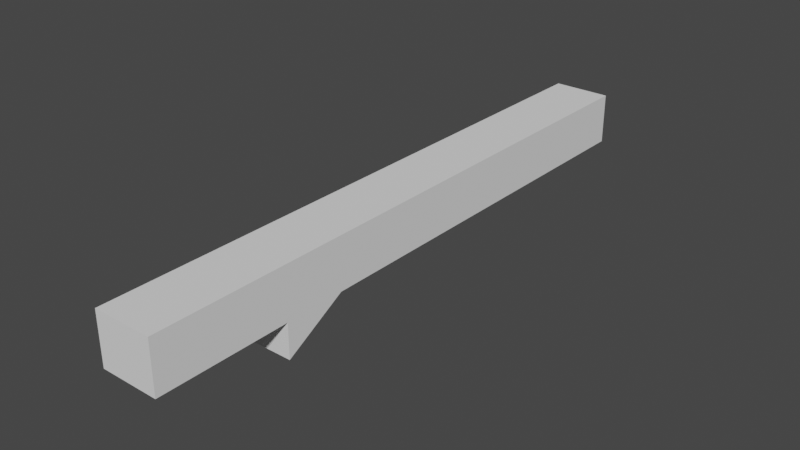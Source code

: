 # Source: Sniper.blend  (saved by Blender 3.5.10; exported with 4.5.12 LTS)
import bpy
from mathutils import Matrix  # noqa: F401  (used for matrix-valued properties, if any)

bpy.ops.wm.read_factory_settings(use_empty=True)
scene = bpy.context.scene
scene.name = 'Scene'

# ---- collections
col_collection = bpy.data.collections.new('Collection'); scene.collection.children.link(col_collection)

# ---- world
world_world = bpy.data.worlds.new('World'); scene.world = world_world
world_world.use_nodes = True; world_world.node_tree.nodes.clear()
_N = world_world.node_tree.nodes; _L = world_world.node_tree.links
n0 = _N.new('ShaderNodeOutputWorld'); n0.name = 'World Output'; n0.location = (300, 300)
n1 = _N.new('ShaderNodeBackground'); n1.name = 'Background'; n1.location = (10, 300)
n1.inputs[0].default_value = (0.05088, 0.05088, 0.05088, 1.0)
_L.new(n1.outputs[0], n0.inputs[0])
n0.is_active_output = True
world_world.color = (0.05088, 0.05088, 0.05088)
world_world.use_sun_shadow = False
world_world.sun_shadow_jitter_overblur = 0.0

# ---- meshes
me_cube_001 = bpy.data.meshes.new('Cube.001')
me_cube_001.from_pydata([(-0.1, -1.581, -0.1), (-0.1, -1.581, 0.07627), (-0.1, 0.4857, -0.1), (-0.1, 0.4857, 0.07627), (0.1, -1.581, -0.1), (0.1, -1.581, 0.07627), (0.1, 0.4857, -0.1), (0.1, 0.4857, 0.07627), (-0.1, -0.7162, -0.1), (-0.1, -0.7162, 0.07627), (0.1, -0.7162, -0.1), (0.1, -0.7162, 0.07627), (-0.1, -0.9245, -0.1), (0.1, -0.9245, 0.07627), (-0.1, -0.9245, 0.07627), (0.1, -0.9245, -0.1), (-0.1, -1.135, -0.1), (0.1, -1.135, 0.07627), (-0.1, -1.135, 0.07627), (0.1, -1.135, -0.1), (0.1, -1.135, -0.2194), (-0.1, -0.9245, -0.1), (-0.1, -1.135, -0.2194)], [], [(8, 9, 3, 2), (2, 3, 7, 6), (19, 17, 5, 4), (4, 5, 1, 0), (16, 19, 4, 0), (17, 18, 1, 5), (7, 3, 9, 11), (2, 6, 10, 8), (6, 7, 11, 10), (12, 14, 9, 8), (16, 18, 14, 12), (11, 9, 14, 13), (8, 10, 15, 12), (10, 11, 13, 15), (0, 1, 18, 16), (13, 14, 18, 17), (16, 12, 21, 22), (15, 13, 17, 19), (21, 15, 20, 22), (12, 15, 21), (15, 19, 20), (19, 16, 22, 20)])
_uv = me_cube_001.uv_layers.new(name='UVMap')
_uv.uv.foreach_set('vector', [0.375, 0.1046, 0.625, 0.1046, 0.625, 0.25, 0.375, 0.25, 0.375, 0.25, 0.625, 0.25, 0.625, 0.5, 0.375, 0.5, 0.375, 0.696, 0.625, 0.696, 0.625, 0.75, 0.375, 0.75, 0.375, 0.75, 0.625, 0.75, 0.625, 1.0, 0.375, 1.0, 0.125, 0.696, 0.375, 0.696, 0.375, 0.75, 0.125, 0.75, 0.625, 0.696, 0.875, 0.696, 0.875, 0.75, 0.625, 0.75, 0.625, 0.5, 0.875, 0.5, 0.875, 0.6454, 0.625, 0.6454, 0.125, 0.5, 0.375, 0.5, 0.375, 0.6454, 0.125, 0.6454, 0.375, 0.5, 0.625, 0.5, 0.625, 0.6454, 0.375, 0.6454, 0.375, 0.07945, 0.625, 0.07945, 0.625, 0.1046, 0.375, 0.1046, 0.375, 0.05398, 0.625, 0.05398, 0.625, 0.07945, 0.375, 0.07945, 0.625, 0.6454, 0.875, 0.6454, 0.875, 0.6705, 0.625, 0.6705, 0.125, 0.6454, 0.375, 0.6454, 0.375, 0.6705, 0.125, 0.6705, 0.375, 0.6454, 0.625, 0.6454, 0.625, 0.6705, 0.375, 0.6705, 0.375, 0.0, 0.625, 0.0, 0.625, 0.05398, 0.375, 0.05398, 0.625, 0.6705, 0.875, 0.6705, 0.875, 0.696, 0.625, 0.696, 0.375, 0.05398, 0.375, 0.07945, 0.375, 0.07945, 0.375, 0.05398, 0.375, 0.6705, 0.625, 0.6705, 0.625, 0.696, 0.375, 0.696, 0.125, 0.6705, 0.375, 0.6705, 0.375, 0.696, 0.125, 0.696, 0.125, 0.6705, 0.375, 0.6705, 0.125, 0.6705, 0.375, 0.6705, 0.375, 0.696, 0.375, 0.696, 0.375, 0.696, 0.125, 0.696, 0.125, 0.696, 0.375, 0.696])
me_cube_001.update()

# ---- objects
ob_empty = bpy.data.objects.new('Empty', None)
ob_cube = bpy.data.objects.new('Cube', me_cube_001)

# ---- transforms, parenting, visibility, modifiers, constraints
ob_empty.location = (0.0, 0.0, 0.0)
ob_empty.rotation_euler = (1.571, -0.0, 1.571)
ob_empty.empty_display_type = 'IMAGE'
ob_empty.empty_display_size = 5.0
ob_cube.location = (0.0, 0.0, 0.0)

# ---- collection membership
col_collection.objects.link(ob_empty)
col_collection.objects.link(ob_cube)

# ---- scene / render settings (as saved in the file)
scene.frame_start = 1; scene.frame_end = 250; scene.frame_set(1)
scene.render.engine = 'BLENDER_EEVEE_NEXT'
scene.cycles.sampling_pattern = 'TABULATED_SOBOL'
scene.view_settings.view_transform = 'Filmic'
bpy.context.view_layer.update()

# ---- added for rendering (the .blend has no active camera and no usable light): camera, sun
cam_auto = bpy.data.cameras.new('AutoCamera')
cam_auto.lens = 50.0
cam_auto.sensor_width = 36.0
cam_auto.clip_end = 1000.0
ob_auto_camera = bpy.data.objects.new('AutoCamera', cam_auto)
scene.collection.objects.link(ob_auto_camera)
ob_auto_camera.location = (1.9408, -2.87682, 1.4811)
ob_auto_camera.rotation_euler = (1.09748, -7.21219e-08, 0.694738)
scene.camera = ob_auto_camera
light_auto_sun = bpy.data.lights.new('AutoSun', 'SUN')
light_auto_sun.energy = 3.0
light_auto_sun.angle = 0.0523599
ob_auto_sun = bpy.data.objects.new('AutoSun', light_auto_sun)
scene.collection.objects.link(ob_auto_sun)
ob_auto_sun.rotation_euler = (0.872665, 0.174533, 0.523599)
bpy.context.view_layer.update()
